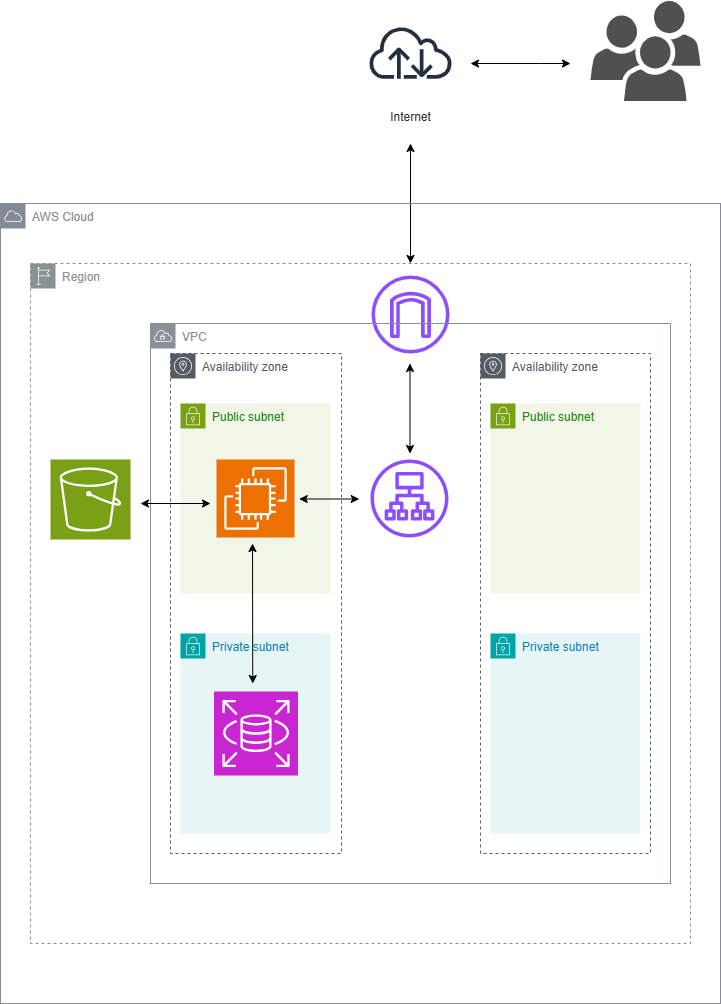

The diagram above was exported from draw.io. Its source (the exported page's mxGraphModel, read from the mxfile embedded in the PNG):
<mxGraphModel dx="1002" dy="531" grid="1" gridSize="10" guides="1" tooltips="1" connect="1" arrows="1" fold="1" page="1" pageScale="1" pageWidth="827" pageHeight="1169" math="0" shadow="0">
  <root>
    <mxCell id="0" />
    <mxCell id="1" parent="0" />
    <mxCell id="rkBUQtpppGupj2ZK0Hvq-4" value="" style="sketch=0;pointerEvents=1;shadow=0;dashed=0;html=1;strokeColor=none;fillColor=#505050;labelPosition=center;verticalLabelPosition=bottom;verticalAlign=top;outlineConnect=0;align=center;shape=mxgraph.office.users.users;movable=0;resizable=0;rotatable=0;deletable=0;editable=0;locked=1;connectable=0;" vertex="1" parent="1">
      <mxGeometry x="610" y="57.5" width="110" height="100" as="geometry" />
    </mxCell>
    <mxCell id="rkBUQtpppGupj2ZK0Hvq-5" value="Internet" style="sketch=0;outlineConnect=0;fontColor=#232F3E;gradientColor=none;strokeColor=#232F3E;fillColor=#ffffff;dashed=0;verticalLabelPosition=bottom;verticalAlign=top;align=center;html=1;fontSize=12;fontStyle=0;aspect=fixed;shape=mxgraph.aws4.resourceIcon;resIcon=mxgraph.aws4.internet;movable=0;resizable=0;rotatable=0;deletable=0;editable=0;locked=1;connectable=0;" vertex="1" parent="1">
      <mxGeometry x="378.75" y="57.5" width="102.5" height="102.5" as="geometry" />
    </mxCell>
    <mxCell id="rkBUQtpppGupj2ZK0Hvq-11" value="Availability zone" style="sketch=0;outlineConnect=0;gradientColor=none;html=1;whiteSpace=wrap;fontSize=12;fontStyle=0;shape=mxgraph.aws4.group;grIcon=mxgraph.aws4.group_availability_zone;strokeColor=#545B64;fillColor=none;verticalAlign=top;align=left;spacingLeft=30;fontColor=#545B64;dashed=1;movable=0;resizable=0;rotatable=0;deletable=0;editable=0;locked=1;connectable=0;" vertex="1" parent="1">
      <mxGeometry x="190" y="410" width="171" height="500" as="geometry" />
    </mxCell>
    <mxCell id="rkBUQtpppGupj2ZK0Hvq-12" value="Availability zone" style="sketch=0;outlineConnect=0;gradientColor=none;html=1;whiteSpace=wrap;fontSize=12;fontStyle=0;shape=mxgraph.aws4.group;grIcon=mxgraph.aws4.group_availability_zone;strokeColor=#545B64;fillColor=none;verticalAlign=top;align=left;spacingLeft=30;fontColor=#545B64;dashed=1;movable=0;resizable=0;rotatable=0;deletable=0;editable=0;locked=1;connectable=0;" vertex="1" parent="1">
      <mxGeometry x="500" y="410" width="170" height="500" as="geometry" />
    </mxCell>
    <mxCell id="rkBUQtpppGupj2ZK0Hvq-13" value="Public subnet" style="points=[[0,0],[0.25,0],[0.5,0],[0.75,0],[1,0],[1,0.25],[1,0.5],[1,0.75],[1,1],[0.75,1],[0.5,1],[0.25,1],[0,1],[0,0.75],[0,0.5],[0,0.25]];outlineConnect=0;gradientColor=none;html=1;whiteSpace=wrap;fontSize=12;fontStyle=0;container=1;pointerEvents=0;collapsible=0;recursiveResize=0;shape=mxgraph.aws4.group;grIcon=mxgraph.aws4.group_security_group;grStroke=0;strokeColor=#7AA116;fillColor=#F2F6E8;verticalAlign=top;align=left;spacingLeft=30;fontColor=#248814;dashed=0;" vertex="1" parent="1">
      <mxGeometry x="200" y="460" width="150" height="190" as="geometry" />
    </mxCell>
    <mxCell id="rkBUQtpppGupj2ZK0Hvq-22" value="" style="sketch=0;points=[[0,0,0],[0.25,0,0],[0.5,0,0],[0.75,0,0],[1,0,0],[0,1,0],[0.25,1,0],[0.5,1,0],[0.75,1,0],[1,1,0],[0,0.25,0],[0,0.5,0],[0,0.75,0],[1,0.25,0],[1,0.5,0],[1,0.75,0]];outlineConnect=0;fontColor=#232F3E;fillColor=#ED7100;strokeColor=#ffffff;dashed=0;verticalLabelPosition=bottom;verticalAlign=top;align=center;html=1;fontSize=12;fontStyle=0;aspect=fixed;shape=mxgraph.aws4.resourceIcon;resIcon=mxgraph.aws4.ec2;" vertex="1" parent="rkBUQtpppGupj2ZK0Hvq-13">
      <mxGeometry x="36" y="56" width="78" height="78" as="geometry" />
    </mxCell>
    <mxCell id="rkBUQtpppGupj2ZK0Hvq-19" value="Public subnet" style="points=[[0,0],[0.25,0],[0.5,0],[0.75,0],[1,0],[1,0.25],[1,0.5],[1,0.75],[1,1],[0.75,1],[0.5,1],[0.25,1],[0,1],[0,0.75],[0,0.5],[0,0.25]];outlineConnect=0;gradientColor=none;html=1;whiteSpace=wrap;fontSize=12;fontStyle=0;container=1;pointerEvents=0;collapsible=0;recursiveResize=0;shape=mxgraph.aws4.group;grIcon=mxgraph.aws4.group_security_group;grStroke=0;strokeColor=#7AA116;fillColor=#F2F6E8;verticalAlign=top;align=left;spacingLeft=30;fontColor=#248814;dashed=0;" vertex="1" parent="1">
      <mxGeometry x="510" y="460" width="150" height="190" as="geometry" />
    </mxCell>
    <mxCell id="rkBUQtpppGupj2ZK0Hvq-20" value="Private subnet" style="points=[[0,0],[0.25,0],[0.5,0],[0.75,0],[1,0],[1,0.25],[1,0.5],[1,0.75],[1,1],[0.75,1],[0.5,1],[0.25,1],[0,1],[0,0.75],[0,0.5],[0,0.25]];outlineConnect=0;gradientColor=none;html=1;whiteSpace=wrap;fontSize=12;fontStyle=0;container=1;pointerEvents=0;collapsible=0;recursiveResize=0;shape=mxgraph.aws4.group;grIcon=mxgraph.aws4.group_security_group;grStroke=0;strokeColor=#00A4A6;fillColor=#E6F6F7;verticalAlign=top;align=left;spacingLeft=30;fontColor=#147EBA;dashed=0;" vertex="1" parent="1">
      <mxGeometry x="200" y="690" width="150" height="200" as="geometry" />
    </mxCell>
    <mxCell id="rkBUQtpppGupj2ZK0Hvq-25" value="" style="sketch=0;points=[[0,0,0],[0.25,0,0],[0.5,0,0],[0.75,0,0],[1,0,0],[0,1,0],[0.25,1,0],[0.5,1,0],[0.75,1,0],[1,1,0],[0,0.25,0],[0,0.5,0],[0,0.75,0],[1,0.25,0],[1,0.5,0],[1,0.75,0]];outlineConnect=0;fontColor=#232F3E;fillColor=#C925D1;strokeColor=#ffffff;dashed=0;verticalLabelPosition=bottom;verticalAlign=top;align=center;html=1;fontSize=12;fontStyle=0;aspect=fixed;shape=mxgraph.aws4.resourceIcon;resIcon=mxgraph.aws4.rds;" vertex="1" parent="rkBUQtpppGupj2ZK0Hvq-20">
      <mxGeometry x="33.5" y="58" width="84" height="84" as="geometry" />
    </mxCell>
    <mxCell id="rkBUQtpppGupj2ZK0Hvq-21" value="Private subnet" style="points=[[0,0],[0.25,0],[0.5,0],[0.75,0],[1,0],[1,0.25],[1,0.5],[1,0.75],[1,1],[0.75,1],[0.5,1],[0.25,1],[0,1],[0,0.75],[0,0.5],[0,0.25]];outlineConnect=0;gradientColor=none;html=1;whiteSpace=wrap;fontSize=12;fontStyle=0;container=1;pointerEvents=0;collapsible=0;recursiveResize=0;shape=mxgraph.aws4.group;grIcon=mxgraph.aws4.group_security_group;grStroke=0;strokeColor=#00A4A6;fillColor=#E6F6F7;verticalAlign=top;align=left;spacingLeft=30;fontColor=#147EBA;dashed=0;" vertex="1" parent="1">
      <mxGeometry x="510" y="690" width="150" height="200" as="geometry" />
    </mxCell>
    <mxCell id="rkBUQtpppGupj2ZK0Hvq-26" value="" style="sketch=0;outlineConnect=0;fontColor=#232F3E;gradientColor=none;fillColor=#8C4FFF;strokeColor=none;dashed=0;verticalLabelPosition=bottom;verticalAlign=top;align=center;html=1;fontSize=12;fontStyle=0;aspect=fixed;pointerEvents=1;shape=mxgraph.aws4.application_load_balancer;" vertex="1" parent="1">
      <mxGeometry x="390" y="516" width="78" height="78" as="geometry" />
    </mxCell>
    <mxCell id="rkBUQtpppGupj2ZK0Hvq-30" value="" style="sketch=0;outlineConnect=0;fontColor=#232F3E;gradientColor=none;fillColor=#8C4FFF;strokeColor=none;dashed=0;verticalLabelPosition=bottom;verticalAlign=top;align=center;html=1;fontSize=12;fontStyle=0;aspect=fixed;pointerEvents=1;shape=mxgraph.aws4.internet_gateway;movable=0;resizable=0;rotatable=0;deletable=0;editable=0;locked=1;connectable=0;" vertex="1" parent="1">
      <mxGeometry x="391" y="332" width="78" height="78" as="geometry" />
    </mxCell>
    <mxCell id="rkBUQtpppGupj2ZK0Hvq-32" value="" style="sketch=0;points=[[0,0,0],[0.25,0,0],[0.5,0,0],[0.75,0,0],[1,0,0],[0,1,0],[0.25,1,0],[0.5,1,0],[0.75,1,0],[1,1,0],[0,0.25,0],[0,0.5,0],[0,0.75,0],[1,0.25,0],[1,0.5,0],[1,0.75,0]];outlineConnect=0;fontColor=#232F3E;fillColor=#7AA116;strokeColor=#ffffff;dashed=0;verticalLabelPosition=bottom;verticalAlign=top;align=center;html=1;fontSize=12;fontStyle=0;aspect=fixed;shape=mxgraph.aws4.resourceIcon;resIcon=mxgraph.aws4.s3;" vertex="1" parent="1">
      <mxGeometry x="70" y="516" width="80" height="80" as="geometry" />
    </mxCell>
    <mxCell id="rkBUQtpppGupj2ZK0Hvq-35" value="VPC" style="sketch=0;outlineConnect=0;gradientColor=none;html=1;whiteSpace=wrap;fontSize=12;fontStyle=0;shape=mxgraph.aws4.group;grIcon=mxgraph.aws4.group_vpc;strokeColor=#879196;fillColor=none;verticalAlign=top;align=left;spacingLeft=30;fontColor=#879196;dashed=0;movable=0;resizable=0;rotatable=0;deletable=0;editable=0;locked=1;connectable=0;" vertex="1" parent="1">
      <mxGeometry x="170" y="380" width="520" height="560" as="geometry" />
    </mxCell>
    <mxCell id="rkBUQtpppGupj2ZK0Hvq-42" value="" style="endArrow=classic;startArrow=classic;html=1;rounded=0;" edge="1" parent="1">
      <mxGeometry width="50" height="50" relative="1" as="geometry">
        <mxPoint x="490" y="120" as="sourcePoint" />
        <mxPoint x="590" y="120" as="targetPoint" />
        <Array as="points">
          <mxPoint x="560" y="120" />
        </Array>
      </mxGeometry>
    </mxCell>
    <mxCell id="rkBUQtpppGupj2ZK0Hvq-43" value="" style="endArrow=classic;startArrow=classic;html=1;rounded=0;movable=0;resizable=0;rotatable=0;deletable=0;editable=0;locked=1;connectable=0;" edge="1" parent="1">
      <mxGeometry width="50" height="50" relative="1" as="geometry">
        <mxPoint x="430" y="320" as="sourcePoint" />
        <mxPoint x="430" y="200" as="targetPoint" />
        <Array as="points" />
      </mxGeometry>
    </mxCell>
    <mxCell id="rkBUQtpppGupj2ZK0Hvq-47" value="" style="endArrow=classic;startArrow=classic;html=1;rounded=0;movable=0;resizable=0;rotatable=0;deletable=0;editable=0;locked=1;connectable=0;" edge="1" parent="1">
      <mxGeometry width="50" height="50" relative="1" as="geometry">
        <mxPoint x="318.75" y="555.5" as="sourcePoint" />
        <mxPoint x="378.75" y="555.5" as="targetPoint" />
      </mxGeometry>
    </mxCell>
    <mxCell id="rkBUQtpppGupj2ZK0Hvq-48" value="" style="endArrow=classic;startArrow=classic;html=1;rounded=0;movable=0;resizable=0;rotatable=0;deletable=0;editable=0;locked=1;connectable=0;" edge="1" parent="1">
      <mxGeometry width="50" height="50" relative="1" as="geometry">
        <mxPoint x="160" y="560" as="sourcePoint" />
        <mxPoint x="230" y="560" as="targetPoint" />
      </mxGeometry>
    </mxCell>
    <mxCell id="rkBUQtpppGupj2ZK0Hvq-49" value="" style="endArrow=classic;startArrow=classic;html=1;rounded=0;movable=0;resizable=0;rotatable=0;deletable=0;editable=0;locked=1;connectable=0;" edge="1" parent="1">
      <mxGeometry width="50" height="50" relative="1" as="geometry">
        <mxPoint x="272" y="600" as="sourcePoint" />
        <mxPoint x="272.25" y="740" as="targetPoint" />
      </mxGeometry>
    </mxCell>
    <mxCell id="rkBUQtpppGupj2ZK0Hvq-54" value="AWS Cloud" style="sketch=0;outlineConnect=0;gradientColor=none;html=1;whiteSpace=wrap;fontSize=12;fontStyle=0;shape=mxgraph.aws4.group;grIcon=mxgraph.aws4.group_aws_cloud;strokeColor=#858B94;fillColor=none;verticalAlign=top;align=left;spacingLeft=30;fontColor=#858B94;dashed=0;movable=0;resizable=0;rotatable=0;deletable=0;editable=0;locked=1;connectable=0;" vertex="1" parent="1">
      <mxGeometry x="20" y="260" width="720" height="800" as="geometry" />
    </mxCell>
    <mxCell id="rkBUQtpppGupj2ZK0Hvq-56" value="" style="endArrow=classic;startArrow=classic;html=1;rounded=0;movable=0;resizable=0;rotatable=0;deletable=0;editable=0;locked=1;connectable=0;" edge="1" parent="1">
      <mxGeometry width="50" height="50" relative="1" as="geometry">
        <mxPoint x="429.5" y="510" as="sourcePoint" />
        <mxPoint x="429.5" y="420" as="targetPoint" />
      </mxGeometry>
    </mxCell>
    <mxCell id="rkBUQtpppGupj2ZK0Hvq-57" value="Region" style="sketch=0;outlineConnect=0;gradientColor=none;html=1;whiteSpace=wrap;fontSize=12;fontStyle=0;shape=mxgraph.aws4.group;grIcon=mxgraph.aws4.group_region;strokeColor=#879196;fillColor=none;verticalAlign=top;align=left;spacingLeft=30;fontColor=#879196;dashed=1;movable=0;resizable=0;rotatable=0;deletable=0;editable=0;locked=1;connectable=0;" vertex="1" parent="1">
      <mxGeometry x="50" y="320" width="660" height="680" as="geometry" />
    </mxCell>
  </root>
</mxGraphModel>